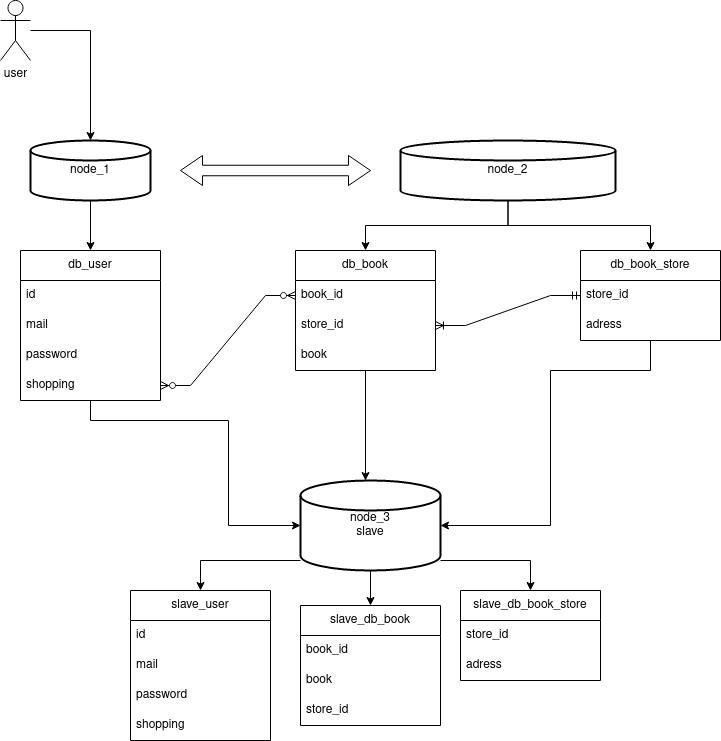

The diagram above was exported from draw.io. Its source (the exported page's mxGraphModel, read from the mxfile embedded in the PNG):
<mxGraphModel dx="1718" dy="931" grid="1" gridSize="10" guides="1" tooltips="1" connect="1" arrows="1" fold="1" page="1" pageScale="1" pageWidth="850" pageHeight="1100" background="#FFFFFF" math="0" shadow="0">
  <root>
    <mxCell id="0" />
    <mxCell id="1" parent="0" />
    <mxCell id="68oQoIqd3GgtJj6UOXV5-85" style="edgeStyle=orthogonalEdgeStyle;rounded=0;orthogonalLoop=1;jettySize=auto;html=1;entryX=0;entryY=0.5;entryDx=0;entryDy=0;entryPerimeter=0;" edge="1" parent="1" source="68oQoIqd3GgtJj6UOXV5-1" target="68oQoIqd3GgtJj6UOXV5-58">
      <mxGeometry relative="1" as="geometry">
        <Array as="points">
          <mxPoint x="150" y="440" />
          <mxPoint x="288" y="440" />
          <mxPoint x="288" y="545" />
        </Array>
      </mxGeometry>
    </mxCell>
    <mxCell id="68oQoIqd3GgtJj6UOXV5-1" value="db_user" style="swimlane;fontStyle=0;childLayout=stackLayout;horizontal=1;startSize=30;horizontalStack=0;resizeParent=1;resizeParentMax=0;resizeLast=0;collapsible=1;marginBottom=0;whiteSpace=wrap;html=1;" vertex="1" parent="1">
      <mxGeometry x="80" y="270" width="140" height="150" as="geometry">
        <mxRectangle x="80" y="270" width="90" height="30" as="alternateBounds" />
      </mxGeometry>
    </mxCell>
    <mxCell id="68oQoIqd3GgtJj6UOXV5-2" value="id" style="text;strokeColor=none;fillColor=none;align=left;verticalAlign=middle;spacingLeft=4;spacingRight=4;overflow=hidden;points=[[0,0.5],[1,0.5]];portConstraint=eastwest;rotatable=0;whiteSpace=wrap;html=1;" vertex="1" parent="68oQoIqd3GgtJj6UOXV5-1">
      <mxGeometry y="30" width="140" height="30" as="geometry" />
    </mxCell>
    <mxCell id="68oQoIqd3GgtJj6UOXV5-3" value="mail" style="text;strokeColor=none;fillColor=none;align=left;verticalAlign=middle;spacingLeft=4;spacingRight=4;overflow=hidden;points=[[0,0.5],[1,0.5]];portConstraint=eastwest;rotatable=0;whiteSpace=wrap;html=1;" vertex="1" parent="68oQoIqd3GgtJj6UOXV5-1">
      <mxGeometry y="60" width="140" height="30" as="geometry" />
    </mxCell>
    <mxCell id="68oQoIqd3GgtJj6UOXV5-4" value="password" style="text;strokeColor=none;fillColor=none;align=left;verticalAlign=middle;spacingLeft=4;spacingRight=4;overflow=hidden;points=[[0,0.5],[1,0.5]];portConstraint=eastwest;rotatable=0;whiteSpace=wrap;html=1;" vertex="1" parent="68oQoIqd3GgtJj6UOXV5-1">
      <mxGeometry y="90" width="140" height="30" as="geometry" />
    </mxCell>
    <mxCell id="68oQoIqd3GgtJj6UOXV5-50" value="shopping" style="text;strokeColor=none;fillColor=none;align=left;verticalAlign=middle;spacingLeft=4;spacingRight=4;overflow=hidden;points=[[0,0.5],[1,0.5]];portConstraint=eastwest;rotatable=0;whiteSpace=wrap;html=1;" vertex="1" parent="68oQoIqd3GgtJj6UOXV5-1">
      <mxGeometry y="120" width="140" height="30" as="geometry" />
    </mxCell>
    <mxCell id="68oQoIqd3GgtJj6UOXV5-72" value="" style="edgeStyle=orthogonalEdgeStyle;rounded=0;orthogonalLoop=1;jettySize=auto;html=1;" edge="1" parent="1" source="68oQoIqd3GgtJj6UOXV5-5" target="68oQoIqd3GgtJj6UOXV5-58">
      <mxGeometry relative="1" as="geometry">
        <Array as="points">
          <mxPoint x="420" y="500" />
          <mxPoint x="420" y="500" />
        </Array>
      </mxGeometry>
    </mxCell>
    <mxCell id="68oQoIqd3GgtJj6UOXV5-5" value="db_book" style="swimlane;fontStyle=0;childLayout=stackLayout;horizontal=1;startSize=30;horizontalStack=0;resizeParent=1;resizeParentMax=0;resizeLast=0;collapsible=1;marginBottom=0;whiteSpace=wrap;html=1;" vertex="1" parent="1">
      <mxGeometry x="355" y="270" width="140" height="120" as="geometry" />
    </mxCell>
    <mxCell id="68oQoIqd3GgtJj6UOXV5-6" value="book_id" style="text;strokeColor=none;fillColor=none;align=left;verticalAlign=middle;spacingLeft=4;spacingRight=4;overflow=hidden;points=[[0,0.5],[1,0.5]];portConstraint=eastwest;rotatable=0;whiteSpace=wrap;html=1;" vertex="1" parent="68oQoIqd3GgtJj6UOXV5-5">
      <mxGeometry y="30" width="140" height="30" as="geometry" />
    </mxCell>
    <mxCell id="68oQoIqd3GgtJj6UOXV5-7" value="store_id" style="text;strokeColor=none;fillColor=none;align=left;verticalAlign=middle;spacingLeft=4;spacingRight=4;overflow=hidden;points=[[0,0.5],[1,0.5]];portConstraint=eastwest;rotatable=0;whiteSpace=wrap;html=1;" vertex="1" parent="68oQoIqd3GgtJj6UOXV5-5">
      <mxGeometry y="60" width="140" height="30" as="geometry" />
    </mxCell>
    <mxCell id="68oQoIqd3GgtJj6UOXV5-8" value="book" style="text;strokeColor=none;fillColor=none;align=left;verticalAlign=middle;spacingLeft=4;spacingRight=4;overflow=hidden;points=[[0,0.5],[1,0.5]];portConstraint=eastwest;rotatable=0;whiteSpace=wrap;html=1;" vertex="1" parent="68oQoIqd3GgtJj6UOXV5-5">
      <mxGeometry y="90" width="140" height="30" as="geometry" />
    </mxCell>
    <mxCell id="68oQoIqd3GgtJj6UOXV5-76" style="edgeStyle=orthogonalEdgeStyle;rounded=0;orthogonalLoop=1;jettySize=auto;html=1;entryX=1;entryY=0.5;entryDx=0;entryDy=0;entryPerimeter=0;" edge="1" parent="1" source="68oQoIqd3GgtJj6UOXV5-11" target="68oQoIqd3GgtJj6UOXV5-58">
      <mxGeometry relative="1" as="geometry">
        <Array as="points">
          <mxPoint x="710" y="390" />
          <mxPoint x="610" y="390" />
          <mxPoint x="610" y="545" />
        </Array>
      </mxGeometry>
    </mxCell>
    <mxCell id="68oQoIqd3GgtJj6UOXV5-11" value="db_book_store" style="swimlane;fontStyle=0;childLayout=stackLayout;horizontal=1;startSize=30;horizontalStack=0;resizeParent=1;resizeParentMax=0;resizeLast=0;collapsible=1;marginBottom=0;whiteSpace=wrap;html=1;" vertex="1" parent="1">
      <mxGeometry x="640" y="270" width="140" height="90" as="geometry" />
    </mxCell>
    <mxCell id="68oQoIqd3GgtJj6UOXV5-12" value="store_id" style="text;strokeColor=none;fillColor=none;align=left;verticalAlign=middle;spacingLeft=4;spacingRight=4;overflow=hidden;points=[[0,0.5],[1,0.5]];portConstraint=eastwest;rotatable=0;whiteSpace=wrap;html=1;" vertex="1" parent="68oQoIqd3GgtJj6UOXV5-11">
      <mxGeometry y="30" width="140" height="30" as="geometry" />
    </mxCell>
    <mxCell id="68oQoIqd3GgtJj6UOXV5-13" value="adress" style="text;strokeColor=none;fillColor=none;align=left;verticalAlign=middle;spacingLeft=4;spacingRight=4;overflow=hidden;points=[[0,0.5],[1,0.5]];portConstraint=eastwest;rotatable=0;whiteSpace=wrap;html=1;" vertex="1" parent="68oQoIqd3GgtJj6UOXV5-11">
      <mxGeometry y="60" width="140" height="30" as="geometry" />
    </mxCell>
    <mxCell id="68oQoIqd3GgtJj6UOXV5-114" style="edgeStyle=orthogonalEdgeStyle;rounded=0;orthogonalLoop=1;jettySize=auto;html=1;entryX=0.5;entryY=0;entryDx=0;entryDy=0;" edge="1" parent="1" source="68oQoIqd3GgtJj6UOXV5-20" target="68oQoIqd3GgtJj6UOXV5-1">
      <mxGeometry relative="1" as="geometry" />
    </mxCell>
    <mxCell id="68oQoIqd3GgtJj6UOXV5-20" value="node_1" style="strokeWidth=2;html=1;shape=mxgraph.flowchart.database;whiteSpace=wrap;" vertex="1" parent="1">
      <mxGeometry x="90" y="160" width="120" height="60" as="geometry" />
    </mxCell>
    <mxCell id="68oQoIqd3GgtJj6UOXV5-115" style="edgeStyle=orthogonalEdgeStyle;rounded=0;orthogonalLoop=1;jettySize=auto;html=1;entryX=0.5;entryY=0;entryDx=0;entryDy=0;" edge="1" parent="1" source="68oQoIqd3GgtJj6UOXV5-21" target="68oQoIqd3GgtJj6UOXV5-5">
      <mxGeometry relative="1" as="geometry" />
    </mxCell>
    <mxCell id="68oQoIqd3GgtJj6UOXV5-116" style="edgeStyle=orthogonalEdgeStyle;rounded=0;orthogonalLoop=1;jettySize=auto;html=1;entryX=0.5;entryY=0;entryDx=0;entryDy=0;" edge="1" parent="1" source="68oQoIqd3GgtJj6UOXV5-21" target="68oQoIqd3GgtJj6UOXV5-11">
      <mxGeometry relative="1" as="geometry" />
    </mxCell>
    <mxCell id="68oQoIqd3GgtJj6UOXV5-21" value="node_2" style="strokeWidth=2;html=1;shape=mxgraph.flowchart.database;whiteSpace=wrap;" vertex="1" parent="1">
      <mxGeometry x="460" y="160" width="215" height="60" as="geometry" />
    </mxCell>
    <mxCell id="68oQoIqd3GgtJj6UOXV5-25" value="" style="html=1;shadow=0;dashed=0;align=center;verticalAlign=middle;shape=mxgraph.arrows2.twoWayArrow;dy=0.65;dx=22;" vertex="1" parent="1">
      <mxGeometry x="240" y="175" width="190" height="30" as="geometry" />
    </mxCell>
    <mxCell id="68oQoIqd3GgtJj6UOXV5-51" value="slave_user" style="swimlane;fontStyle=0;childLayout=stackLayout;horizontal=1;startSize=30;horizontalStack=0;resizeParent=1;resizeParentMax=0;resizeLast=0;collapsible=1;marginBottom=0;whiteSpace=wrap;html=1;" vertex="1" parent="1">
      <mxGeometry x="190" y="610" width="140" height="150" as="geometry">
        <mxRectangle x="80" y="270" width="90" height="30" as="alternateBounds" />
      </mxGeometry>
    </mxCell>
    <mxCell id="68oQoIqd3GgtJj6UOXV5-52" value="id" style="text;strokeColor=none;fillColor=none;align=left;verticalAlign=middle;spacingLeft=4;spacingRight=4;overflow=hidden;points=[[0,0.5],[1,0.5]];portConstraint=eastwest;rotatable=0;whiteSpace=wrap;html=1;" vertex="1" parent="68oQoIqd3GgtJj6UOXV5-51">
      <mxGeometry y="30" width="140" height="30" as="geometry" />
    </mxCell>
    <mxCell id="68oQoIqd3GgtJj6UOXV5-53" value="mail" style="text;strokeColor=none;fillColor=none;align=left;verticalAlign=middle;spacingLeft=4;spacingRight=4;overflow=hidden;points=[[0,0.5],[1,0.5]];portConstraint=eastwest;rotatable=0;whiteSpace=wrap;html=1;" vertex="1" parent="68oQoIqd3GgtJj6UOXV5-51">
      <mxGeometry y="60" width="140" height="30" as="geometry" />
    </mxCell>
    <mxCell id="68oQoIqd3GgtJj6UOXV5-54" value="password" style="text;strokeColor=none;fillColor=none;align=left;verticalAlign=middle;spacingLeft=4;spacingRight=4;overflow=hidden;points=[[0,0.5],[1,0.5]];portConstraint=eastwest;rotatable=0;whiteSpace=wrap;html=1;" vertex="1" parent="68oQoIqd3GgtJj6UOXV5-51">
      <mxGeometry y="90" width="140" height="30" as="geometry" />
    </mxCell>
    <mxCell id="68oQoIqd3GgtJj6UOXV5-55" value="shopping" style="text;strokeColor=none;fillColor=none;align=left;verticalAlign=middle;spacingLeft=4;spacingRight=4;overflow=hidden;points=[[0,0.5],[1,0.5]];portConstraint=eastwest;rotatable=0;whiteSpace=wrap;html=1;" vertex="1" parent="68oQoIqd3GgtJj6UOXV5-51">
      <mxGeometry y="120" width="140" height="30" as="geometry" />
    </mxCell>
    <mxCell id="68oQoIqd3GgtJj6UOXV5-117" style="edgeStyle=orthogonalEdgeStyle;rounded=0;orthogonalLoop=1;jettySize=auto;html=1;entryX=0.5;entryY=0;entryDx=0;entryDy=0;" edge="1" parent="1" source="68oQoIqd3GgtJj6UOXV5-58" target="68oQoIqd3GgtJj6UOXV5-51">
      <mxGeometry relative="1" as="geometry">
        <Array as="points">
          <mxPoint x="425" y="580" />
          <mxPoint x="260" y="580" />
        </Array>
      </mxGeometry>
    </mxCell>
    <mxCell id="68oQoIqd3GgtJj6UOXV5-119" style="edgeStyle=orthogonalEdgeStyle;rounded=0;orthogonalLoop=1;jettySize=auto;html=1;" edge="1" parent="1" source="68oQoIqd3GgtJj6UOXV5-58" target="68oQoIqd3GgtJj6UOXV5-81">
      <mxGeometry relative="1" as="geometry">
        <Array as="points">
          <mxPoint x="440" y="580" />
          <mxPoint x="590" y="580" />
        </Array>
      </mxGeometry>
    </mxCell>
    <mxCell id="68oQoIqd3GgtJj6UOXV5-121" style="edgeStyle=orthogonalEdgeStyle;rounded=0;orthogonalLoop=1;jettySize=auto;html=1;" edge="1" parent="1" source="68oQoIqd3GgtJj6UOXV5-58" target="68oQoIqd3GgtJj6UOXV5-77">
      <mxGeometry relative="1" as="geometry" />
    </mxCell>
    <mxCell id="68oQoIqd3GgtJj6UOXV5-58" value="&lt;div&gt;node_3&lt;/div&gt;&lt;div&gt;slave&lt;br&gt;&lt;/div&gt;" style="strokeWidth=2;html=1;shape=mxgraph.flowchart.database;whiteSpace=wrap;" vertex="1" parent="1">
      <mxGeometry x="360" y="500" width="140" height="90" as="geometry" />
    </mxCell>
    <mxCell id="68oQoIqd3GgtJj6UOXV5-77" value="slave_db_book" style="swimlane;fontStyle=0;childLayout=stackLayout;horizontal=1;startSize=30;horizontalStack=0;resizeParent=1;resizeParentMax=0;resizeLast=0;collapsible=1;marginBottom=0;whiteSpace=wrap;html=1;" vertex="1" parent="1">
      <mxGeometry x="360" y="625" width="140" height="120" as="geometry" />
    </mxCell>
    <mxCell id="68oQoIqd3GgtJj6UOXV5-78" value="book_id" style="text;strokeColor=none;fillColor=none;align=left;verticalAlign=middle;spacingLeft=4;spacingRight=4;overflow=hidden;points=[[0,0.5],[1,0.5]];portConstraint=eastwest;rotatable=0;whiteSpace=wrap;html=1;" vertex="1" parent="68oQoIqd3GgtJj6UOXV5-77">
      <mxGeometry y="30" width="140" height="30" as="geometry" />
    </mxCell>
    <mxCell id="68oQoIqd3GgtJj6UOXV5-80" value="book" style="text;strokeColor=none;fillColor=none;align=left;verticalAlign=middle;spacingLeft=4;spacingRight=4;overflow=hidden;points=[[0,0.5],[1,0.5]];portConstraint=eastwest;rotatable=0;whiteSpace=wrap;html=1;" vertex="1" parent="68oQoIqd3GgtJj6UOXV5-77">
      <mxGeometry y="60" width="140" height="30" as="geometry" />
    </mxCell>
    <mxCell id="68oQoIqd3GgtJj6UOXV5-79" value="store_id" style="text;strokeColor=none;fillColor=none;align=left;verticalAlign=middle;spacingLeft=4;spacingRight=4;overflow=hidden;points=[[0,0.5],[1,0.5]];portConstraint=eastwest;rotatable=0;whiteSpace=wrap;html=1;" vertex="1" parent="68oQoIqd3GgtJj6UOXV5-77">
      <mxGeometry y="90" width="140" height="30" as="geometry" />
    </mxCell>
    <mxCell id="68oQoIqd3GgtJj6UOXV5-81" value="slave_db_book_store" style="swimlane;fontStyle=0;childLayout=stackLayout;horizontal=1;startSize=30;horizontalStack=0;resizeParent=1;resizeParentMax=0;resizeLast=0;collapsible=1;marginBottom=0;whiteSpace=wrap;html=1;" vertex="1" parent="1">
      <mxGeometry x="520" y="610" width="140" height="90" as="geometry" />
    </mxCell>
    <mxCell id="68oQoIqd3GgtJj6UOXV5-82" value="store_id" style="text;strokeColor=none;fillColor=none;align=left;verticalAlign=middle;spacingLeft=4;spacingRight=4;overflow=hidden;points=[[0,0.5],[1,0.5]];portConstraint=eastwest;rotatable=0;whiteSpace=wrap;html=1;" vertex="1" parent="68oQoIqd3GgtJj6UOXV5-81">
      <mxGeometry y="30" width="140" height="30" as="geometry" />
    </mxCell>
    <mxCell id="68oQoIqd3GgtJj6UOXV5-83" value="adress" style="text;strokeColor=none;fillColor=none;align=left;verticalAlign=middle;spacingLeft=4;spacingRight=4;overflow=hidden;points=[[0,0.5],[1,0.5]];portConstraint=eastwest;rotatable=0;whiteSpace=wrap;html=1;" vertex="1" parent="68oQoIqd3GgtJj6UOXV5-81">
      <mxGeometry y="60" width="140" height="30" as="geometry" />
    </mxCell>
    <mxCell id="68oQoIqd3GgtJj6UOXV5-124" value="" style="edgeStyle=orthogonalEdgeStyle;rounded=0;orthogonalLoop=1;jettySize=auto;html=1;" edge="1" parent="1" source="68oQoIqd3GgtJj6UOXV5-122" target="68oQoIqd3GgtJj6UOXV5-20">
      <mxGeometry relative="1" as="geometry">
        <Array as="points">
          <mxPoint x="150" y="50" />
        </Array>
      </mxGeometry>
    </mxCell>
    <mxCell id="68oQoIqd3GgtJj6UOXV5-122" value="user" style="shape=umlActor;verticalLabelPosition=bottom;verticalAlign=top;html=1;outlineConnect=0;" vertex="1" parent="1">
      <mxGeometry x="60" y="20" width="30" height="60" as="geometry" />
    </mxCell>
    <mxCell id="68oQoIqd3GgtJj6UOXV5-128" value="" style="edgeStyle=entityRelationEdgeStyle;fontSize=12;html=1;endArrow=ERoneToMany;startArrow=ERmandOne;rounded=0;exitX=0;exitY=0.5;exitDx=0;exitDy=0;entryX=1;entryY=0.5;entryDx=0;entryDy=0;" edge="1" parent="1" source="68oQoIqd3GgtJj6UOXV5-12" target="68oQoIqd3GgtJj6UOXV5-7">
      <mxGeometry width="100" height="100" relative="1" as="geometry">
        <mxPoint x="340" y="520" as="sourcePoint" />
        <mxPoint x="440" y="420" as="targetPoint" />
      </mxGeometry>
    </mxCell>
    <mxCell id="68oQoIqd3GgtJj6UOXV5-130" value="" style="edgeStyle=entityRelationEdgeStyle;fontSize=12;html=1;endArrow=ERzeroToMany;endFill=1;startArrow=ERzeroToMany;rounded=0;entryX=0;entryY=0.5;entryDx=0;entryDy=0;exitX=1;exitY=0.5;exitDx=0;exitDy=0;" edge="1" parent="1" source="68oQoIqd3GgtJj6UOXV5-50" target="68oQoIqd3GgtJj6UOXV5-6">
      <mxGeometry width="100" height="100" relative="1" as="geometry">
        <mxPoint x="340" y="520" as="sourcePoint" />
        <mxPoint x="440" y="420" as="targetPoint" />
      </mxGeometry>
    </mxCell>
  </root>
</mxGraphModel>